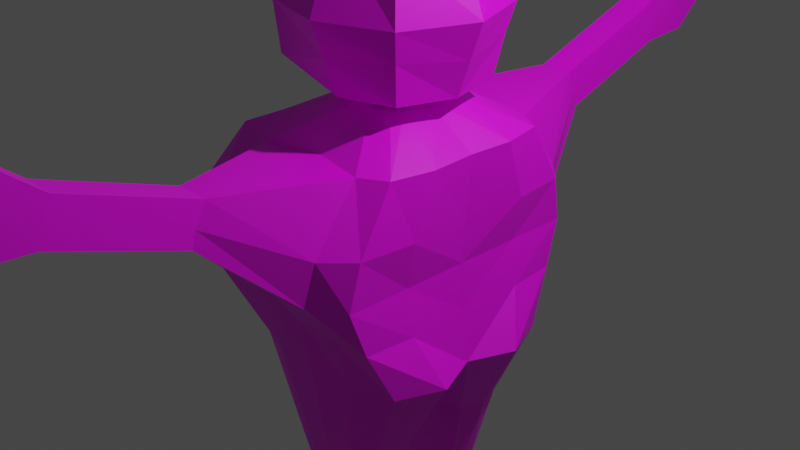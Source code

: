 # Source: Iaksa.blend  (saved by Blender 3.5.10; exported with 4.5.12 LTS)
import bpy
from mathutils import Matrix  # noqa: F401  (used for matrix-valued properties, if any)

bpy.ops.wm.read_factory_settings(use_empty=True)
scene = bpy.context.scene
scene.name = 'Scene'

# ---- collections
col_collection = bpy.data.collections.new('Collection'); scene.collection.children.link(col_collection)

# ---- images (referenced by path relative to the original .blend; pixels are not part of the script)
import os
ASSET_DIR = os.environ.get("B2B_ASSET_DIR", "")  # directory of the original .blend (textures are referenced by path, not embedded)
HERE = os.path.dirname(os.path.abspath(__file__))  # packed textures are extracted next to this script under _unpacked/

def load_image(name, relpath, width, height, colorspace="sRGB"):
    """Load a texture the original file referenced (path relative to the .blend, or extracted next to this script)."""
    p = next((c for c in (os.path.join(HERE, relpath), os.path.join(ASSET_DIR, relpath)) if relpath and os.path.exists(c)), "")
    if p:
        img = bpy.data.images.load(p, check_existing=True)
        img.name = name
    else:  # same state as the original file: an image datablock whose file is absent (Cycles renders it pink)
        img = bpy.data.images.new(name, width, height)
        img.source = "FILE"
        img.filepath = "//" + (relpath or name)
    img.colorspace_settings.name = colorspace
    return img
img_iaksatextura = load_image('IaksaTextura', 'IaksaTextura.png', 1024, 1024, 'sRGB')

# ---- materials (node trees are filled in below, after node groups)
mat_material = bpy.data.materials.new('Material')
mat_material.alpha_threshold = 0.0
mat_material.use_transparent_shadow = False
mat_material.roughness = 0.5
mat_material.line_color = (0.0, 0.0, 0.0, 1.0)

# ---- material node trees
mat_material.use_nodes = True; mat_material.node_tree.nodes.clear()
_N = mat_material.node_tree.nodes; _L = mat_material.node_tree.links
n0 = _N.new('ShaderNodeOutputMaterial'); n0.name = 'Material Output'; n0.location = (300, 300)
n1 = _N.new('ShaderNodeBsdfPrincipled'); n1.name = 'Principled BSDF'; n1.location = (10, 300)
n1.distribution = 'GGX'
n1.subsurface_method = 'RANDOM_WALK_SKIN'
n1.inputs[3].default_value = 1.45
n1.inputs[27].default_value = (0.0, 0.0, 0.0, 1.0)
n1.inputs[28].default_value = 1.0
n2 = _N.new('ShaderNodeTexImage'); n2.name = 'Image Texture'; n2.location = (-454, 143)
n2.image = img_iaksatextura
_L.new(n1.outputs[0], n0.inputs[0])
_L.new(n2.outputs[0], n1.inputs[0])
n0.is_active_output = True

# ---- world
world_world = bpy.data.worlds.new('World'); scene.world = world_world
world_world.use_nodes = True; world_world.node_tree.nodes.clear()
_N = world_world.node_tree.nodes; _L = world_world.node_tree.links
n0 = _N.new('ShaderNodeOutputWorld'); n0.name = 'World Output'; n0.location = (300, 300)
n1 = _N.new('ShaderNodeBackground'); n1.name = 'Background'; n1.location = (10, 300)
n1.inputs[0].default_value = (0.05088, 0.05088, 0.05088, 1.0)
_L.new(n1.outputs[0], n0.inputs[0])
n0.is_active_output = True
world_world.color = (0.05088, 0.05088, 0.05088)
world_world.use_sun_shadow = False
world_world.sun_shadow_jitter_overblur = 0.0

# ---- cameras
cam_camera = bpy.data.cameras.new('Camera')
cam_camera.clip_end = 100.0
cam_camera.ortho_scale = 7.314

# ---- lights
light_light = bpy.data.lights.new('Light', 'POINT')
light_light.transmission_factor = 0.0
light_light.energy = 1000.0
light_light.shadow_soft_size = 0.1
light_light.shadow_maximum_resolution = 0.006
light_light.use_absolute_resolution = True

# ---- meshes
me_cube = bpy.data.meshes.new('Cube')
me_cube.from_pydata([(1.147, 0.9986, 1.001), (1.0, 1.0, -1.241), (-0.9087, 0.9564, 1.001), (-1.0, 1.0, -1.241), (-1.0, 0.0, -1.243), (1.147, -0.001731, 1.0), (-0.97, -0.002431, 1.001), (1.0, 0.0, -1.243), (1.621, 1.378, -0.1606), (-0.8857, 1.439, -0.1606), (1.621, -0.002199, -0.1622), (-0.8857, -0.002447, -0.162), (1.49, 1.325, 0.3387), (-0.9183, 1.325, 0.3388), (1.49, -0.002181, 0.3375), (-0.9183, -0.002811, 0.3377), (1.385, 1.238, -0.6603), (-0.9183, 1.273, -0.6599), (1.49, -0.001586, -0.6618), (-0.9183, -0.001694, -0.6617), (2.986e-09, 1.21, -1.241), (-3.8e-11, 0.9998, 1.0), (5.675e-10, 0.0, -1.243), (-0.1839, 2.546, 0.6214), (7.531e-10, 1.576, -0.2924), (-0.1839, 3.704, 1.518), (1.4e-09, 1.326, -0.6607), (0.5733, 1.205, 1.0), (-0.1839, 2.384, 1.049), (0.5, 1.44, -0.1614), (0.8038, 1.781, 0.3379), (0.5, 1.326, -0.6607), (0.5, 1.19, -1.241), (0.5, 0.0, -1.242), (-0.5, 1.138, -1.241), (-0.5, 0.0, -1.242), (-0.6307, 1.121, 1.001), (-1.109e-11, 2.384, 1.049), (-0.5614, 1.662, -0.161), (-0.6396, 1.614, 0.3383), (-0.5, 1.326, -0.6603), (-1.0, 0.4977, 1.001), (1.0, 0.5, -1.241), (-1.203, 0.5, -1.241), (1.147, 0.4984, 1.001), (1.621, 0.7269, -0.1612), (-0.8857, 0.7266, -0.1609), (1.49, 0.7266, 0.3383), (-0.982, 0.7263, 0.3386), (-0.9591, 0.7273, -0.6603), (1.49, 0.7274, -0.6607), (-0.1618, 4.176, 1.9), (-0.1839, 2.504, 0.8052), (-2.359e-11, 2.546, 0.6214), (0.3009, 0.3949, 1.392), (-0.3009, 0.3949, 1.392), (0.4133, 0.0, 1.392), (-0.3859, 0.0, 1.392), (-7.993e-16, 0.5422, 1.392), (0.1505, 0.4931, 1.392), (-0.1505, 0.4984, 1.392), (-0.3662, 0.2644, 1.392), (0.3821, 0.2621, 1.392), (0.1839, 2.384, 1.049), (0.1839, 2.546, 0.6214), (0.1839, 2.504, 0.8052), (-3.754e-24, 3.704, 1.518), (-0.09164, 4.906, 1.955), (-4.055e-24, 3.866, 1.09), (-0.1839, 3.866, 1.09), (-0.1839, 3.824, 1.274), (0.1839, 3.704, 1.518), (0.1839, 3.866, 1.09), (0.1839, 3.824, 1.274), (1.325e-09, 4.176, 1.9), (1.325e-09, 4.474, 1.115), (-0.1618, 4.474, 1.115), (-0.1618, 4.397, 1.453), (0.1618, 4.176, 1.9), (0.1618, 4.474, 1.115), (0.1618, 4.397, 1.453), (2.128e-09, 4.906, 1.955), (2.128e-09, 5.031, 1.701), (2.128e-09, 5.075, 1.51), (-0.09164, 5.075, 1.51), (-0.09164, 5.031, 1.701), (0.09164, 4.906, 1.955), (0.09164, 5.075, 1.51), (0.09164, 5.031, 1.701), (0.5639, 0.9718, -2.223), (-0.5853, 0.8984, -2.222), (-0.5813, 0.3672, -2.223), (0.5886, 0.2989, -2.224), (1.858e-08, 1.04, -2.223), (2.045e-08, 0.2998, -2.223), (0.3374, 1.027, -2.223), (0.3374, 0.2996, -2.223), (-0.3374, 1.02, -2.222), (-0.3374, 0.2995, -2.223), (0.6747, 0.635, -2.223), (-0.6747, 0.6353, -2.223), (0.3242, 0.8015, -3.333), (-0.3242, 0.8027, -3.332), (-0.3242, 0.4805, -3.333), (0.3242, 0.4794, -3.334), (1.481e-08, 0.8013, -3.333), (1.648e-08, 0.481, -3.333), (0.1621, 0.8012, -3.333), (0.1621, 0.4805, -3.333), (-0.1621, 0.8018, -3.333), (-0.1621, 0.481, -3.333), (0.3242, 0.64, -3.334), (-0.3242, 0.6415, -3.333), (0.3242, 0.9918, -3.689), (-0.3242, 0.8052, -3.689), (-0.3242, 0.4826, -3.69), (0.3242, 0.444, -3.69), (2.187e-08, 0.9593, -3.689), (1.582e-08, 0.4551, -3.69), (0.1621, 1.027, -3.688), (0.1621, 0.4815, -3.69), (-0.1621, 0.8969, -3.689), (-0.1621, 0.4394, -3.69), (0.3242, 0.642, -3.69), (-0.385, 0.644, -3.689), (0.7628, 0.8029, -3.48), (0.7628, 0.4795, -3.481), (0.7628, 0.641, -3.48), (0.9708, 0.7752, -3.689), (0.9708, 0.538, -3.69), (0.9708, 0.6423, -3.69), (-0.6327, 0.6327, 1.521), (-0.6327, 0.6327, 2.896), (0.4727, 0.5523, 1.462), (0.6327, 0.6327, 2.896), (-0.7714, 0.0, 1.492), (-0.7714, 0.0, 3.035), (-0.7714, 0.7714, 2.263), (2.003e-08, 0.7714, 1.492), (-7.071e-09, 0.7714, 3.035), (0.8234, 0.8369, 2.263), (0.58, 0.0, 1.492), (0.7714, 0.0, 3.035), (0.9577, 0.0, 1.687), (1.591e-08, 0.9169, 1.878), (-0.9169, 0.0, 1.878), (-1.062, 0.0, 2.263), (1.179e-08, 1.062, 2.263), (1.159, 0.0, 2.333), (0.8565, 0.737, 1.702), (-0.702, 0.702, 1.947), (-1.179e-09, 0.0, 3.326), (1.147, -0.9986, 1.001), (1.0, -1.0, -1.241), (-0.9087, -0.9564, 1.001), (-1.0, -1.0, -1.241), (1.147, 0.001731, 1.0), (-0.97, 0.002431, 1.001), (1.621, -1.378, -0.1606), (-0.8857, -1.439, -0.1606), (1.621, 0.002199, -0.1622), (-0.8857, 0.002447, -0.162), (1.49, -1.325, 0.3387), (-0.9183, -1.325, 0.3388), (1.49, 0.002181, 0.3375), (-0.9183, 0.002811, 0.3377), (1.385, -1.238, -0.6603), (-0.9183, -1.273, -0.6599), (1.49, 0.001586, -0.6618), (-0.9183, 0.001694, -0.6617), (2.986e-09, -1.21, -1.241), (-3.8e-11, -0.9998, 1.0), (-0.1839, -2.546, 0.6214), (7.531e-10, -1.576, -0.2924), (-0.1839, -3.704, 1.518), (1.4e-09, -1.326, -0.6607), (0.5733, -1.205, 1.0), (-0.1839, -2.384, 1.049), (0.5, -1.44, -0.1614), (0.8038, -1.781, 0.3379), (0.5, -1.326, -0.6607), (0.5, -1.19, -1.241), (-0.5, -1.138, -1.241), (-0.6307, -1.121, 1.001), (-1.109e-11, -2.384, 1.049), (-0.5614, -1.662, -0.161), (-0.6396, -1.614, 0.3383), (-0.5, -1.326, -0.6603), (-1.0, -0.4977, 1.001), (1.0, -0.5, -1.241), (-1.203, -0.5, -1.241), (1.147, -0.4984, 1.001), (1.621, -0.7269, -0.1612), (-0.8857, -0.7266, -0.1609), (1.49, -0.7266, 0.3383), (-0.982, -0.7263, 0.3386), (-0.9591, -0.7273, -0.6603), (1.49, -0.7274, -0.6607), (-0.1618, -4.176, 1.9), (-0.1839, -2.504, 0.8052), (-2.359e-11, -2.546, 0.6214), (0.3009, -0.3949, 1.392), (-0.3009, -0.3949, 1.392), (-7.993e-16, -0.5422, 1.392), (0.1505, -0.4931, 1.392), (-0.1505, -0.4984, 1.392), (-0.3662, -0.2644, 1.392), (0.3821, -0.2621, 1.392), (0.1839, -2.384, 1.049), (0.1839, -2.546, 0.6214), (0.1839, -2.504, 0.8052), (-3.754e-24, -3.704, 1.518), (-0.09164, -4.906, 1.955), (-4.055e-24, -3.866, 1.09), (-0.1839, -3.866, 1.09), (-0.1839, -3.824, 1.274), (0.1839, -3.704, 1.518), (0.1839, -3.866, 1.09), (0.1839, -3.824, 1.274), (1.325e-09, -4.176, 1.9), (1.325e-09, -4.474, 1.115), (-0.1618, -4.474, 1.115), (-0.1618, -4.397, 1.453), (0.1618, -4.176, 1.9), (0.1618, -4.474, 1.115), (0.1618, -4.397, 1.453), (2.128e-09, -4.906, 1.955), (2.128e-09, -5.031, 1.701), (2.128e-09, -5.075, 1.51), (-0.09164, -5.075, 1.51), (-0.09164, -5.031, 1.701), (0.09164, -4.906, 1.955), (0.09164, -5.075, 1.51), (0.09164, -5.031, 1.701), (0.5639, -0.9718, -2.223), (-0.5853, -0.8984, -2.222), (-0.5813, -0.3672, -2.223), (0.5886, -0.2989, -2.224), (1.858e-08, -1.04, -2.223), (2.045e-08, -0.2998, -2.223), (0.3374, -1.027, -2.223), (0.3374, -0.2996, -2.223), (-0.3374, -1.02, -2.222), (-0.3374, -0.2995, -2.223), (0.6747, -0.635, -2.223), (-0.6747, -0.6353, -2.223), (0.3242, -0.8015, -3.333), (-0.3242, -0.8027, -3.332), (-0.3242, -0.4805, -3.333), (0.3242, -0.4794, -3.334), (1.481e-08, -0.8013, -3.333), (1.648e-08, -0.481, -3.333), (0.1621, -0.8012, -3.333), (0.1621, -0.4805, -3.333), (-0.1621, -0.8018, -3.333), (-0.1621, -0.481, -3.333), (0.3242, -0.64, -3.334), (-0.3242, -0.6415, -3.333), (0.3242, -0.9918, -3.689), (-0.3242, -0.8052, -3.689), (-0.3242, -0.4826, -3.69), (0.3242, -0.444, -3.69), (2.187e-08, -0.9593, -3.689), (1.582e-08, -0.4551, -3.69), (0.1621, -1.027, -3.688), (0.1621, -0.4815, -3.69), (-0.1621, -0.8969, -3.689), (-0.1621, -0.4394, -3.69), (0.3242, -0.642, -3.69), (-0.385, -0.644, -3.689), (0.7628, -0.8029, -3.48), (0.7628, -0.4795, -3.481), (0.7628, -0.641, -3.48), (0.9708, -0.7752, -3.689), (0.9708, -0.538, -3.69), (0.9708, -0.6423, -3.69), (-0.6327, -0.6327, 1.521), (-0.6327, -0.6327, 2.896), (0.4727, -0.5523, 1.462), (0.6327, -0.6327, 2.896), (-0.7714, -0.7714, 2.263), (2.003e-08, -0.7714, 1.492), (-7.071e-09, -0.7714, 3.035), (0.8234, -0.8369, 2.263), (1.591e-08, -0.9169, 1.878), (1.179e-08, -1.062, 2.263), (0.8565, -0.737, 1.702), (-0.702, -0.702, 1.947)], [], [(48, 41, 2, 13), (30, 27, 0, 12), (47, 44, 5, 14), (0, 27, 59, 54), (50, 45, 10, 18), (31, 29, 8, 16), (49, 46, 9, 17), (45, 47, 14, 10), (29, 30, 12, 8), (46, 48, 13, 9), (43, 49, 17, 3), (32, 31, 16, 1), (42, 50, 18, 7), (34, 40, 26, 20), (38, 39, 52, 23), (40, 38, 24, 26), (41, 6, 57, 61), (30, 29, 64, 65), (5, 44, 62, 56), (20, 26, 31, 32), (39, 36, 28, 52), (26, 24, 29, 31), (21, 27, 63, 37), (13, 2, 36, 39), (17, 9, 38, 40), (9, 13, 39, 38), (3, 17, 40, 34), (44, 0, 54, 62), (21, 36, 60, 58), (36, 2, 55, 60), (2, 41, 61, 55), (1, 16, 50, 42), (4, 19, 49, 43), (11, 15, 48, 46), (8, 12, 47, 45), (19, 11, 46, 49), (16, 8, 45, 50), (27, 21, 58, 59), (12, 0, 44, 47), (15, 6, 41, 48), (53, 23, 69, 68), (63, 65, 73, 71), (28, 37, 66, 25), (23, 52, 70, 69), (27, 30, 65, 63), (36, 21, 37, 28), (24, 38, 23, 53), (29, 24, 53, 64), (25, 66, 74, 51), (69, 70, 77, 76), (72, 68, 75, 79), (73, 72, 79, 80), (37, 63, 71, 66), (52, 28, 25, 70), (65, 64, 72, 73), (64, 53, 68, 72), (79, 75, 83, 87), (80, 79, 87, 88), (77, 51, 67, 85), (75, 76, 84, 83), (71, 73, 80, 78), (66, 71, 78, 74), (68, 69, 76, 75), (70, 25, 51, 77), (84, 85, 82, 83), (85, 67, 81, 82), (83, 82, 88, 87), (82, 81, 86, 88), (76, 77, 85, 84), (51, 74, 81, 67), (78, 80, 88, 86), (74, 78, 86, 81), (42, 7, 92, 99), (35, 4, 91, 98), (20, 32, 95, 93), (32, 1, 89, 95), (34, 20, 93, 97), (4, 43, 100, 91), (43, 3, 90, 100), (3, 34, 97, 90), (7, 33, 96, 92), (22, 35, 98, 94), (33, 22, 94, 96), (1, 42, 99, 89), (92, 96, 108, 104), (93, 95, 107, 105), (100, 90, 102, 112), (89, 99, 111, 101), (97, 93, 105, 109), (96, 94, 106, 108), (91, 100, 112, 103), (94, 98, 110, 106), (95, 89, 101, 107), (98, 91, 103, 110), (99, 92, 104, 111), (90, 97, 109, 102), (108, 106, 118, 120), (103, 112, 124, 115), (106, 110, 122, 118), (107, 101, 113, 119), (110, 103, 115, 122), (101, 111, 127, 125), (102, 109, 121, 114), (104, 108, 120, 116), (105, 107, 119, 117), (112, 102, 114, 124), (123, 113, 128, 130), (109, 105, 117, 121), (127, 126, 129, 130), (125, 127, 130, 128), (116, 123, 130, 129), (104, 116, 129, 126), (111, 104, 126, 127), (113, 101, 125, 128), (114, 121, 117, 119, 113, 123, 116, 120, 118, 122, 115, 124), (146, 136, 132, 137), (145, 146, 137, 150), (150, 137, 147, 144), (137, 132, 139, 147), (147, 139, 134, 140), (144, 147, 140, 149), (149, 140, 148, 143), (140, 134, 142, 148), (135, 145, 150, 131), (131, 150, 144, 138), (133, 149, 143, 141), (138, 144, 149, 133), (134, 139, 151, 142), (139, 132, 136, 151), (62, 54, 133, 141, 56), (59, 58, 138, 133, 54), (60, 55, 131, 138, 58), (61, 57, 135, 131, 55), (195, 163, 154, 188), (179, 162, 152, 176), (194, 164, 156, 191), (152, 201, 204, 176), (197, 168, 160, 192), (180, 166, 158, 178), (196, 167, 159, 193), (192, 160, 164, 194), (178, 158, 162, 179), (193, 159, 163, 195), (190, 155, 167, 196), (181, 153, 166, 180), (189, 7, 168, 197), (182, 170, 175, 187), (185, 172, 199, 186), (187, 175, 173, 185), (188, 206, 57, 157), (179, 210, 209, 178), (156, 56, 207, 191), (170, 181, 180, 175), (186, 199, 177, 183), (175, 180, 178, 173), (171, 184, 208, 176), (163, 186, 183, 154), (167, 187, 185, 159), (159, 185, 186, 163), (155, 182, 187, 167), (191, 207, 201, 152), (171, 203, 205, 183), (183, 205, 202, 154), (154, 202, 206, 188), (153, 189, 197, 166), (4, 190, 196, 169), (161, 193, 195, 165), (158, 192, 194, 162), (169, 196, 193, 161), (166, 197, 192, 158), (176, 204, 203, 171), (162, 194, 191, 152), (165, 195, 188, 157), (200, 213, 214, 172), (208, 216, 218, 210), (177, 174, 211, 184), (172, 214, 215, 199), (176, 208, 210, 179), (183, 177, 184, 171), (173, 200, 172, 185), (178, 209, 200, 173), (174, 198, 219, 211), (214, 221, 222, 215), (217, 224, 220, 213), (218, 225, 224, 217), (184, 211, 216, 208), (199, 215, 174, 177), (210, 218, 217, 209), (209, 217, 213, 200), (224, 232, 228, 220), (225, 233, 232, 224), (222, 230, 212, 198), (220, 228, 229, 221), (216, 223, 225, 218), (211, 219, 223, 216), (213, 220, 221, 214), (215, 222, 198, 174), (229, 228, 227, 230), (230, 227, 226, 212), (228, 232, 233, 227), (227, 233, 231, 226), (221, 229, 230, 222), (198, 212, 226, 219), (223, 231, 233, 225), (219, 226, 231, 223), (189, 244, 237, 7), (35, 243, 236, 4), (170, 238, 240, 181), (181, 240, 234, 153), (182, 242, 238, 170), (4, 236, 245, 190), (190, 245, 235, 155), (155, 235, 242, 182), (7, 237, 241, 33), (22, 239, 243, 35), (33, 241, 239, 22), (153, 234, 244, 189), (237, 249, 253, 241), (238, 250, 252, 240), (245, 257, 247, 235), (234, 246, 256, 244), (242, 254, 250, 238), (241, 253, 251, 239), (236, 248, 257, 245), (239, 251, 255, 243), (240, 252, 246, 234), (243, 255, 248, 236), (244, 256, 249, 237), (235, 247, 254, 242), (253, 265, 263, 251), (248, 260, 269, 257), (251, 263, 267, 255), (252, 264, 258, 246), (255, 267, 260, 248), (246, 270, 272, 256), (247, 259, 266, 254), (249, 261, 265, 253), (250, 262, 264, 252), (257, 269, 259, 247), (268, 275, 273, 258), (254, 266, 262, 250), (272, 275, 274, 271), (270, 273, 275, 272), (261, 274, 275, 268), (249, 271, 274, 261), (256, 272, 271, 249), (258, 273, 270, 246), (259, 269, 260, 267, 263, 265, 261, 268, 258, 264, 262, 266), (146, 280, 277, 136), (145, 287, 280, 146), (287, 284, 285, 280), (280, 285, 282, 277), (285, 283, 279, 282), (284, 286, 283, 285), (286, 143, 148, 283), (283, 148, 142, 279), (135, 276, 287, 145), (276, 281, 284, 287), (278, 141, 143, 286), (281, 278, 286, 284), (279, 142, 151, 282), (282, 151, 136, 277), (207, 56, 141, 278, 201), (204, 201, 278, 281, 203), (205, 203, 281, 276, 202), (206, 202, 276, 135, 57)])
_uv = me_cube.uv_layers.new(name='UVMap')
_uv.uv.foreach_set('vector', [0.2835, 0.4264, 0.2649, 0.3722, 0.3019, 0.3728, 0.3321, 0.4269, 0.35, 0.08614, 0.3124, 0.02424, 0.3546, 0.004738, 0.3975, 0.05561, 0.8585, 0.2008, 0.8763, 0.1402, 0.9171, 0.1402, 0.9178, 0.2008, 0.0579, 0.8962, 0.1065, 0.8849, 0.1314, 0.9389, 0.1182, 0.9454, 0.8561, 0.2773, 0.8581, 0.2428, 0.9175, 0.2428, 0.9155, 0.2773, 0.3365, 0.1479, 0.3297, 0.1164, 0.417, 0.09007, 0.4049, 0.1258, 0.2835, 0.508, 0.2831, 0.4677, 0.3413, 0.4678, 0.3279, 0.5084, 0.8581, 0.2428, 0.8585, 0.2008, 0.9178, 0.2008, 0.9175, 0.2428, 0.3297, 0.1164, 0.35, 0.08614, 0.3975, 0.05561, 0.417, 0.09007, 0.2831, 0.4677, 0.2835, 0.4264, 0.3321, 0.4269, 0.3413, 0.4678, 0.2661, 0.5539, 0.2835, 0.508, 0.3279, 0.5084, 0.306, 0.5552, 0.3444, 0.1844, 0.3365, 0.1479, 0.4049, 0.1258, 0.381, 0.1671, 0.9706, 0.8206, 0.926, 0.8492, 0.926, 0.7913, 0.9706, 0.7809, 0.2649, 0.2042, 0.2578, 0.1694, 0.2971, 0.1587, 0.3053, 0.1959, 0.7989, 0.6212, 0.7597, 0.6078, 0.7562, 0.5289, 0.7713, 0.5318, 0.5246, 0.3229, 0.5343, 0.3583, 0.4884, 0.3588, 0.4849, 0.3318, 0.2131, 0.9325, 0.2131, 0.9727, 0.1624, 0.9703, 0.1596, 0.9493, 0.4265, 0.4021, 0.4457, 0.36, 0.4895, 0.4561, 0.4881, 0.4568, 0.04777, 0.9759, 0.05284, 0.936, 0.1103, 0.9553, 0.1051, 0.9759, 0.3053, 0.1959, 0.2971, 0.1587, 0.3365, 0.1479, 0.3444, 0.1844, 0.7597, 0.6078, 0.6939, 0.6227, 0.734, 0.5298, 0.7562, 0.5289, 0.2971, 0.1587, 0.2945, 0.1411, 0.3297, 0.1164, 0.3365, 0.1479, 0.852, 0.638, 0.8083, 0.6152, 0.8545, 0.5254, 0.8693, 0.5275, 0.004834, 0.7943, 0.008675, 0.7325, 0.03179, 0.7398, 0.02836, 0.8063, 0.5568, 0.3115, 0.5558, 0.3355, 0.5343, 0.3583, 0.5246, 0.3229, 0.004738, 0.8351, 0.004834, 0.7943, 0.02836, 0.8063, 0.03179, 0.8447, 0.2236, 0.2102, 0.2241, 0.1766, 0.2578, 0.1694, 0.2649, 0.2042, 0.05284, 0.936, 0.0579, 0.8962, 0.1182, 0.9454, 0.1103, 0.9553, 0.3985, 0.4201, 0.4045, 0.4709, 0.3518, 0.4354, 0.353, 0.4228, 0.1801, 0.8849, 0.2035, 0.8963, 0.1536, 0.9392, 0.1409, 0.9319, 0.2035, 0.8963, 0.2131, 0.9325, 0.1596, 0.9493, 0.1536, 0.9392, 0.9706, 0.8603, 0.9345, 0.8899, 0.926, 0.8492, 0.9706, 0.8206, 0.2244, 0.5551, 0.2238, 0.5082, 0.2835, 0.508, 0.2661, 0.5539, 0.2236, 0.4676, 0.2237, 0.4266, 0.2835, 0.4264, 0.2831, 0.4677, 0.8051, 0.2428, 0.8097, 0.2008, 0.8585, 0.2008, 0.8581, 0.2428, 0.2238, 0.5082, 0.2236, 0.4676, 0.2831, 0.4677, 0.2835, 0.508, 0.8138, 0.2744, 0.8051, 0.2428, 0.8581, 0.2428, 0.8561, 0.2773, 0.4045, 0.3722, 0.3985, 0.4201, 0.353, 0.4228, 0.3508, 0.4108, 0.8097, 0.2008, 0.8356, 0.1402, 0.8763, 0.1402, 0.8585, 0.2008, 0.2237, 0.4266, 0.2239, 0.3723, 0.2649, 0.3722, 0.2835, 0.4264, 0.5041, 0.4529, 0.5187, 0.4497, 0.5424, 0.5612, 0.5278, 0.5645, 0.1714, 0.6268, 0.1504, 0.6229, 0.1509, 0.5106, 0.1719, 0.5145, 0.8841, 0.5296, 0.8693, 0.5275, 0.8838, 0.4151, 0.8987, 0.4172, 0.7713, 0.5318, 0.7562, 0.5289, 0.7653, 0.415, 0.7804, 0.418, 0.1884, 0.725, 0.1191, 0.6985, 0.1504, 0.6229, 0.1714, 0.6268, 0.9044, 0.6357, 0.852, 0.638, 0.8693, 0.5275, 0.8841, 0.5296, 0.4884, 0.3588, 0.5343, 0.3583, 0.5187, 0.4497, 0.5041, 0.4529, 0.4457, 0.36, 0.4884, 0.3588, 0.5041, 0.4529, 0.4895, 0.4561, 0.8987, 0.4172, 0.8838, 0.4151, 0.888, 0.3714, 0.901, 0.3732, 0.7804, 0.418, 0.7653, 0.415, 0.7711, 0.3666, 0.7989, 0.372, 0.5132, 0.5677, 0.5278, 0.5645, 0.5393, 0.6118, 0.5265, 0.6146, 0.1509, 0.5106, 0.1363, 0.5113, 0.1231, 0.4635, 0.1499, 0.4621, 0.8693, 0.5275, 0.8545, 0.5254, 0.869, 0.413, 0.8838, 0.4151, 0.7562, 0.5289, 0.734, 0.5298, 0.7431, 0.4159, 0.7653, 0.415, 0.1504, 0.6229, 0.1358, 0.6237, 0.1363, 0.5113, 0.1509, 0.5106, 0.4895, 0.4561, 0.5041, 0.4529, 0.5278, 0.5645, 0.5132, 0.5677, 0.5265, 0.6146, 0.5393, 0.6118, 0.5495, 0.6664, 0.5423, 0.6681, 0.1499, 0.4621, 0.1231, 0.4635, 0.1384, 0.4073, 0.1536, 0.4065, 0.7711, 0.3666, 0.7304, 0.3682, 0.7509, 0.3124, 0.774, 0.3115, 0.5393, 0.6118, 0.5522, 0.6089, 0.5568, 0.6648, 0.5495, 0.6664, 0.1719, 0.5145, 0.1509, 0.5106, 0.1499, 0.4621, 0.1884, 0.4693, 0.8838, 0.4151, 0.869, 0.413, 0.8749, 0.3695, 0.888, 0.3714, 0.5278, 0.5645, 0.5424, 0.5612, 0.5522, 0.6089, 0.5393, 0.6118, 0.7653, 0.415, 0.7431, 0.4159, 0.7304, 0.3682, 0.7711, 0.3666, 0.213, 0.4065, 0.2129, 0.422, 0.2054, 0.4221, 0.2055, 0.4065, 0.2129, 0.422, 0.213, 0.4451, 0.2055, 0.4452, 0.2054, 0.4221, 0.2055, 0.4065, 0.2054, 0.4221, 0.1979, 0.4221, 0.198, 0.4066, 0.2054, 0.4221, 0.2055, 0.4452, 0.198, 0.4452, 0.1979, 0.4221, 0.7989, 0.372, 0.7711, 0.3666, 0.774, 0.3115, 0.7897, 0.3146, 0.901, 0.3732, 0.888, 0.3714, 0.897, 0.3126, 0.9044, 0.3136, 0.1884, 0.4693, 0.1499, 0.4621, 0.1536, 0.4065, 0.1754, 0.4106, 0.888, 0.3714, 0.8749, 0.3695, 0.8896, 0.3115, 0.897, 0.3126, 0.9546, 0.4539, 0.9139, 0.4557, 0.9403, 0.391, 0.967, 0.3873, 0.7547, 0.006084, 0.7956, 0.006573, 0.7604, 0.09136, 0.7405, 0.08973, 0.3053, 0.1959, 0.3444, 0.1844, 0.3459, 0.252, 0.3195, 0.2597, 0.3444, 0.1844, 0.381, 0.1671, 0.3629, 0.2452, 0.3459, 0.252, 0.2649, 0.2042, 0.3053, 0.1959, 0.3195, 0.2597, 0.2927, 0.2663, 0.2244, 0.5551, 0.2661, 0.5539, 0.2749, 0.6371, 0.2526, 0.6376, 0.2661, 0.5539, 0.306, 0.5552, 0.296, 0.6377, 0.2749, 0.6371, 0.2236, 0.2102, 0.2649, 0.2042, 0.2927, 0.2663, 0.2714, 0.2674, 0.632, 0.004738, 0.6729, 0.00517, 0.6853, 0.08911, 0.6647, 0.08891, 0.7138, 0.005722, 0.7547, 0.006084, 0.7405, 0.08973, 0.7129, 0.08941, 0.6729, 0.00517, 0.7138, 0.005722, 0.7129, 0.08941, 0.6853, 0.08911, 0.9953, 0.452, 0.9546, 0.4539, 0.967, 0.3873, 0.9953, 0.3892, 0.6647, 0.08891, 0.6853, 0.08911, 0.6986, 0.1809, 0.6853, 0.1807, 0.3195, 0.2597, 0.3459, 0.252, 0.3477, 0.3269, 0.3349, 0.3304, 0.2749, 0.6371, 0.296, 0.6377, 0.2871, 0.7297, 0.2739, 0.7297, 0.9953, 0.3892, 0.967, 0.3873, 0.9688, 0.3121, 0.982, 0.3115, 0.2927, 0.2663, 0.3195, 0.2597, 0.3349, 0.3304, 0.3222, 0.3338, 0.6853, 0.08911, 0.7129, 0.08941, 0.7118, 0.181, 0.6986, 0.1809, 0.2526, 0.6376, 0.2749, 0.6371, 0.2739, 0.7297, 0.2608, 0.7297, 0.7129, 0.08941, 0.7405, 0.08973, 0.7251, 0.1812, 0.7118, 0.181, 0.3459, 0.252, 0.3629, 0.2452, 0.3604, 0.3234, 0.3477, 0.3269, 0.7405, 0.08973, 0.7604, 0.09136, 0.7384, 0.1813, 0.7251, 0.1812, 0.967, 0.3873, 0.9403, 0.391, 0.9558, 0.3127, 0.9688, 0.3121, 0.2714, 0.2674, 0.2927, 0.2663, 0.3222, 0.3338, 0.3094, 0.3373, 0.6986, 0.1809, 0.7118, 0.181, 0.7115, 0.2088, 0.6982, 0.2092, 0.2608, 0.7297, 0.2739, 0.7297, 0.2744, 0.7584, 0.261, 0.7588, 0.7118, 0.181, 0.7251, 0.1812, 0.7248, 0.2086, 0.7115, 0.2088, 0.3477, 0.3269, 0.3604, 0.3234, 0.3692, 0.3552, 0.3569, 0.3598, 0.7251, 0.1812, 0.7384, 0.1813, 0.738, 0.2096, 0.7248, 0.2086, 0.7687, 0.2559, 0.7558, 0.2549, 0.7557, 0.2201, 0.7687, 0.2211, 0.3094, 0.3373, 0.3222, 0.3338, 0.3295, 0.3624, 0.3155, 0.3627, 0.6853, 0.1807, 0.6986, 0.1809, 0.6982, 0.2092, 0.685, 0.2083, 0.3349, 0.3304, 0.3477, 0.3269, 0.3569, 0.3598, 0.3432, 0.361, 0.2739, 0.7297, 0.2871, 0.7297, 0.2873, 0.7588, 0.2744, 0.7584, 0.9445, 0.518, 0.9168, 0.5184, 0.9344, 0.4655, 0.945, 0.4653, 0.3222, 0.3338, 0.3349, 0.3304, 0.3432, 0.361, 0.3295, 0.3624, 0.7215, 0.2871, 0.7215, 0.3003, 0.6995, 0.2964, 0.6995, 0.2879, 0.7215, 0.2739, 0.7215, 0.2871, 0.6995, 0.2879, 0.6995, 0.2771, 0.9603, 0.5177, 0.9445, 0.518, 0.945, 0.4653, 0.9533, 0.4652, 0.6853, 0.1807, 0.685, 0.2083, 0.6321, 0.2096, 0.6493, 0.192, 0.7558, 0.2549, 0.7429, 0.2538, 0.7428, 0.2191, 0.7557, 0.2201, 0.3692, 0.3552, 0.3604, 0.3234, 0.3975, 0.3244, 0.417, 0.3338, 0.9311, 0.5709, 0.9239, 0.5578, 0.9191, 0.5447, 0.9139, 0.5316, 0.9168, 0.5184, 0.9445, 0.518, 0.9603, 0.5177, 0.9571, 0.531, 0.9591, 0.5441, 0.9603, 0.5573, 0.9567, 0.5705, 0.9438, 0.5757, 0.8662, 0.06648, 0.8051, 0.06984, 0.8156, 0.01839, 0.8661, 0.004738, 0.8986, 0.06603, 0.8662, 0.06648, 0.8661, 0.004738, 0.8925, 0.009816, 0.4355, 0.8529, 0.4563, 0.8503, 0.4395, 0.9133, 0.417, 0.9095, 0.4563, 0.8503, 0.5062, 0.8672, 0.5062, 0.9201, 0.4395, 0.9133, 0.4395, 0.9133, 0.5062, 0.9201, 0.4965, 0.97, 0.4416, 0.9799, 0.417, 0.9095, 0.4395, 0.9133, 0.4416, 0.9799, 0.4044, 0.9773, 0.9084, 0.913, 0.8641, 0.917, 0.8731, 0.8469, 0.9165, 0.8527, 0.8641, 0.917, 0.8114, 0.8964, 0.8083, 0.8433, 0.8731, 0.8469, 0.9309, 0.06558, 0.8986, 0.06603, 0.8925, 0.009816, 0.9278, 0.01459, 0.4067, 0.8545, 0.4355, 0.8529, 0.417, 0.9095, 0.3945, 0.9058, 0.1556, 0.8289, 0.1786, 0.8592, 0.1213, 0.8754, 0.1138, 0.8438, 0.169, 0.7884, 0.1884, 0.7889, 0.1786, 0.8592, 0.1556, 0.8289, 0.8129, 0.7503, 0.8083, 0.698, 0.8644, 0.7107, 0.8587, 0.7714, 0.8083, 0.698, 0.8302, 0.6487, 0.8797, 0.6475, 0.8644, 0.7107, 0.1305, 0.8244, 0.1401, 0.8164, 0.1556, 0.8289, 0.1138, 0.8438, 0.1102, 0.8298, 0.1465, 0.8031, 0.1489, 0.7904, 0.169, 0.7884, 0.1556, 0.8289, 0.1401, 0.8164, 0.1441, 0.7787, 0.1345, 0.7677, 0.1528, 0.7389, 0.169, 0.7884, 0.1489, 0.7904, 0.1237, 0.7638, 0.1027, 0.7652, 0.1012, 0.7345, 0.1528, 0.7389, 0.1345, 0.7677, 0.625, 0.3656, 0.5758, 0.3658, 0.6058, 0.3119, 0.6437, 0.3115, 0.4832, 0.1678, 0.4265, 0.1335, 0.4487, 0.09597, 0.4958, 0.1106, 0.619, 0.7842, 0.6784, 0.7842, 0.6789, 0.8448, 0.6382, 0.8448, 0.4487, 0.09597, 0.5134, 0.03871, 0.5259, 0.0461, 0.4958, 0.1106, 0.6214, 0.7076, 0.6808, 0.7076, 0.6788, 0.7421, 0.6194, 0.7422, 0.09421, 0.1435, 0.0218, 0.1416, 0.004738, 0.09822, 0.09633, 0.1017, 0.6248, 0.4472, 0.5801, 0.4473, 0.5663, 0.4067, 0.6245, 0.4069, 0.6194, 0.7422, 0.6788, 0.7421, 0.6784, 0.7842, 0.619, 0.7842, 0.09633, 0.1017, 0.004738, 0.09822, 0.01737, 0.06035, 0.07385, 0.05393, 0.6245, 0.4069, 0.5663, 0.4067, 0.5758, 0.3658, 0.625, 0.3656, 0.6445, 0.4933, 0.6027, 0.4943, 0.5801, 0.4473, 0.6248, 0.4472, 0.09175, 0.1922, 0.05072, 0.194, 0.0218, 0.1416, 0.09421, 0.1435, 0.9719, 0.188, 0.9719, 0.2276, 0.9273, 0.2382, 0.9273, 0.1804, 0.1734, 0.1973, 0.1326, 0.1938, 0.1351, 0.1455, 0.1759, 0.1476, 0.1097, 0.4086, 0.08302, 0.5013, 0.06793, 0.5042, 0.0703, 0.4215, 0.1759, 0.1476, 0.1351, 0.1455, 0.1368, 0.1113, 0.1832, 0.1015, 0.6225, 0.04866, 0.5675, 0.02603, 0.5686, 0.004738, 0.6192, 0.008616, 0.07385, 0.05393, 0.127, 0.004738, 0.1263, 0.01842, 0.09633, 0.1017, 0.4468, 0.01568, 0.5035, 0.007385, 0.5066, 0.02832, 0.4478, 0.05583, 0.1326, 0.1938, 0.09175, 0.1922, 0.09421, 0.1435, 0.1351, 0.1455, 0.0703, 0.4215, 0.06793, 0.5042, 0.04579, 0.5033, 0.004738, 0.4065, 0.1351, 0.1455, 0.09421, 0.1435, 0.09633, 0.1017, 0.1368, 0.1113, 0.5421, 0.09229, 0.5443, 0.2027, 0.5294, 0.2033, 0.4958, 0.1106, 0.6225, 0.1255, 0.6004, 0.1497, 0.5937, 0.09988, 0.616, 0.08578, 0.21, 0.1504, 0.1759, 0.1476, 0.1832, 0.1015, 0.2095, 0.1073, 0.2095, 0.1073, 0.1832, 0.1015, 0.1916, 0.06327, 0.2141, 0.07031, 0.2141, 0.2022, 0.1734, 0.1973, 0.1759, 0.1476, 0.21, 0.1504, 0.4478, 0.05583, 0.5066, 0.02832, 0.5134, 0.03871, 0.4487, 0.09597, 0.5421, 0.09229, 0.5382, 0.04954, 0.5504, 0.04553, 0.5937, 0.09988, 0.5937, 0.09988, 0.5504, 0.04553, 0.5624, 0.03672, 0.616, 0.08578, 0.616, 0.08578, 0.5624, 0.03672, 0.5675, 0.02603, 0.6225, 0.04866, 0.9719, 0.1483, 0.9719, 0.188, 0.9273, 0.1804, 0.9358, 0.1402, 0.6844, 0.4947, 0.6445, 0.4933, 0.6248, 0.4472, 0.6842, 0.4478, 0.6841, 0.4072, 0.6245, 0.4069, 0.625, 0.3656, 0.6842, 0.3662, 0.5663, 0.7422, 0.6194, 0.7422, 0.619, 0.7842, 0.5702, 0.7842, 0.6842, 0.4478, 0.6248, 0.4472, 0.6245, 0.4069, 0.6841, 0.4072, 0.5805, 0.7106, 0.6214, 0.7076, 0.6194, 0.7422, 0.5663, 0.7422, 0.4958, 0.1106, 0.5259, 0.0461, 0.5382, 0.04954, 0.5421, 0.09229, 0.5702, 0.7842, 0.619, 0.7842, 0.6382, 0.8448, 0.5974, 0.8448, 0.6842, 0.3662, 0.625, 0.3656, 0.6437, 0.3115, 0.6844, 0.3119, 0.3658, 0.7446, 0.3658, 0.6491, 0.3807, 0.65, 0.3807, 0.7456, 0.7476, 0.7258, 0.7472, 0.8403, 0.7265, 0.8431, 0.7269, 0.7286, 0.5593, 0.202, 0.5582, 0.3008, 0.5432, 0.3014, 0.5443, 0.2027, 0.08302, 0.5013, 0.09144, 0.6155, 0.07635, 0.6184, 0.06793, 0.5042, 0.7631, 0.6322, 0.7476, 0.7258, 0.7269, 0.7286, 0.6939, 0.6585, 0.5937, 0.09988, 0.5593, 0.202, 0.5443, 0.2027, 0.5421, 0.09229, 0.1368, 0.1113, 0.1414, 0.01918, 0.1564, 0.01994, 0.1832, 0.1015, 0.09633, 0.1017, 0.1263, 0.01842, 0.1414, 0.01918, 0.1368, 0.1113, 0.668, 0.2644, 0.6685, 0.2191, 0.6817, 0.2191, 0.683, 0.2644, 0.09144, 0.6155, 0.1097, 0.6618, 0.08197, 0.6672, 0.07635, 0.6184, 0.3508, 0.6481, 0.3543, 0.6006, 0.3675, 0.6014, 0.3658, 0.6491, 0.7265, 0.8431, 0.7252, 0.8921, 0.699, 0.8891, 0.7122, 0.8414, 0.5443, 0.2027, 0.5432, 0.3014, 0.5283, 0.302, 0.5294, 0.2033, 0.06793, 0.5042, 0.07635, 0.6184, 0.0542, 0.6175, 0.04579, 0.5033, 0.7269, 0.7286, 0.7265, 0.8431, 0.7122, 0.8414, 0.7126, 0.727, 0.3508, 0.7437, 0.3508, 0.6481, 0.3658, 0.6491, 0.3658, 0.7446, 0.6585, 0.2191, 0.6528, 0.2627, 0.6453, 0.2627, 0.6453, 0.2191, 0.7252, 0.8921, 0.7288, 0.948, 0.7139, 0.9463, 0.699, 0.8891, 0.08197, 0.6672, 0.08477, 0.723, 0.06177, 0.7221, 0.04135, 0.6655, 0.6453, 0.2191, 0.6453, 0.2627, 0.6378, 0.2627, 0.632, 0.2191, 0.7472, 0.8403, 0.7631, 0.887, 0.7252, 0.8921, 0.7265, 0.8431, 0.683, 0.2644, 0.6817, 0.2191, 0.6949, 0.2191, 0.698, 0.2644, 0.3658, 0.6491, 0.3675, 0.6014, 0.3806, 0.6023, 0.3807, 0.65, 0.07635, 0.6184, 0.08197, 0.6672, 0.04135, 0.6655, 0.0542, 0.6175, 0.6378, 0.2627, 0.6453, 0.2627, 0.6453, 0.2769, 0.6378, 0.2769, 0.6378, 0.2769, 0.6453, 0.2769, 0.6453, 0.2944, 0.6378, 0.2944, 0.6453, 0.2627, 0.6528, 0.2627, 0.6528, 0.2769, 0.6453, 0.2769, 0.6453, 0.2769, 0.6528, 0.2769, 0.6528, 0.2944, 0.6453, 0.2944, 0.1097, 0.6618, 0.1004, 0.72, 0.08477, 0.723, 0.08197, 0.6672, 0.4166, 0.6006, 0.4095, 0.6583, 0.402, 0.6583, 0.4034, 0.6006, 0.7631, 0.887, 0.7502, 0.9451, 0.7288, 0.948, 0.7252, 0.8921, 0.4034, 0.6006, 0.402, 0.6583, 0.3945, 0.6583, 0.3902, 0.6006, 0.607, 0.9952, 0.6006, 0.9293, 0.6286, 0.9317, 0.6478, 0.9951, 0.5568, 0.7184, 0.4964, 0.7279, 0.4988, 0.7076, 0.5568, 0.6775, 0.1326, 0.1938, 0.1285, 0.2749, 0.1009, 0.2738, 0.09175, 0.1922, 0.09175, 0.1922, 0.1009, 0.2738, 0.08237, 0.274, 0.05072, 0.194, 0.1734, 0.1973, 0.156, 0.2767, 0.1285, 0.2749, 0.1326, 0.1938, 0.6844, 0.4947, 0.6526, 0.577, 0.6311, 0.5764, 0.6445, 0.4933, 0.6445, 0.4933, 0.6311, 0.5764, 0.6092, 0.5768, 0.6027, 0.4943, 0.2141, 0.2022, 0.1762, 0.2802, 0.156, 0.2767, 0.1734, 0.1973, 0.5568, 0.8408, 0.4963, 0.8035, 0.4964, 0.7829, 0.5568, 0.8, 0.5567, 0.7592, 0.4964, 0.7554, 0.4964, 0.7279, 0.5568, 0.7184, 0.5568, 0.8, 0.4964, 0.7829, 0.4964, 0.7554, 0.5567, 0.7592, 0.5663, 0.9952, 0.5739, 0.9325, 0.6006, 0.9293, 0.607, 0.9952, 0.4963, 0.8035, 0.422, 0.7784, 0.4221, 0.7651, 0.4964, 0.7829, 0.1285, 0.2749, 0.1238, 0.3676, 0.1105, 0.367, 0.1009, 0.2738, 0.6311, 0.5764, 0.6291, 0.669, 0.6159, 0.6689, 0.6092, 0.5768, 0.5739, 0.9325, 0.5921, 0.8543, 0.6053, 0.8542, 0.6006, 0.9293, 0.156, 0.2767, 0.137, 0.3683, 0.1238, 0.3676, 0.1285, 0.2749, 0.4964, 0.7829, 0.4221, 0.7651, 0.4221, 0.7519, 0.4964, 0.7554, 0.6526, 0.577, 0.6422, 0.669, 0.6291, 0.669, 0.6311, 0.5764, 0.4964, 0.7554, 0.4221, 0.7519, 0.4221, 0.7387, 0.4964, 0.7279, 0.1009, 0.2738, 0.1105, 0.367, 0.09731, 0.3663, 0.08237, 0.274, 0.4964, 0.7279, 0.4221, 0.7387, 0.4221, 0.7254, 0.4988, 0.7076, 0.6006, 0.9293, 0.6053, 0.8542, 0.6184, 0.8543, 0.6286, 0.9317, 0.1762, 0.2802, 0.1503, 0.3689, 0.137, 0.3683, 0.156, 0.2767, 0.4221, 0.7651, 0.3961, 0.7643, 0.3951, 0.7512, 0.4221, 0.7519, 0.6422, 0.669, 0.6421, 0.6981, 0.6292, 0.6977, 0.6291, 0.669, 0.4221, 0.7519, 0.3951, 0.7512, 0.3945, 0.738, 0.4221, 0.7387, 0.1105, 0.367, 0.1093, 0.3904, 0.09605, 0.3905, 0.09731, 0.3663, 0.4221, 0.7387, 0.3945, 0.738, 0.3961, 0.7246, 0.4221, 0.7254, 0.7076, 0.2539, 0.7075, 0.2191, 0.7204, 0.2202, 0.7205, 0.2549, 0.1503, 0.3689, 0.1489, 0.397, 0.1357, 0.3944, 0.137, 0.3683, 0.422, 0.7784, 0.3947, 0.7777, 0.3961, 0.7643, 0.4221, 0.7651, 0.1238, 0.3676, 0.1225, 0.3925, 0.1093, 0.3904, 0.1105, 0.367, 0.6291, 0.669, 0.6292, 0.6977, 0.6157, 0.6979, 0.6159, 0.6689, 0.3814, 0.5381, 0.3819, 0.5907, 0.3714, 0.5911, 0.3537, 0.539, 0.137, 0.3683, 0.1357, 0.3944, 0.1225, 0.3925, 0.1238, 0.3676, 0.69, 0.2871, 0.668, 0.288, 0.668, 0.2795, 0.69, 0.2739, 0.69, 0.3003, 0.668, 0.2988, 0.668, 0.288, 0.69, 0.2871, 0.3971, 0.5375, 0.3902, 0.5904, 0.3819, 0.5907, 0.3814, 0.5381, 0.422, 0.7784, 0.4113, 0.8138, 0.3981, 0.83, 0.3947, 0.7777, 0.7205, 0.2549, 0.7204, 0.2202, 0.7333, 0.2212, 0.7333, 0.256, 0.09605, 0.3905, 0.04303, 0.3923, 0.06089, 0.376, 0.09731, 0.3663, 0.368, 0.4857, 0.3807, 0.4804, 0.3936, 0.4849, 0.3971, 0.4979, 0.396, 0.5112, 0.394, 0.5245, 0.3971, 0.5375, 0.3814, 0.5381, 0.3537, 0.539, 0.3508, 0.5259, 0.356, 0.5126, 0.3609, 0.4992, 0.8662, 0.06648, 0.8699, 0.1307, 0.8188, 0.1217, 0.8051, 0.06984, 0.8986, 0.06603, 0.8959, 0.1244, 0.8699, 0.1307, 0.8662, 0.06648, 0.2277, 0.8152, 0.285, 0.8108, 0.2869, 0.8443, 0.2236, 0.842, 0.2236, 0.842, 0.2869, 0.8443, 0.2901, 0.8993, 0.2376, 0.8885, 0.2869, 0.8443, 0.3539, 0.8357, 0.3409, 0.8825, 0.2901, 0.8993, 0.285, 0.8108, 0.3539, 0.7892, 0.3539, 0.8357, 0.2869, 0.8443, 0.9165, 0.7932, 0.9165, 0.8527, 0.8731, 0.8469, 0.8733, 0.7809, 0.8733, 0.7809, 0.8731, 0.8469, 0.8083, 0.8433, 0.8184, 0.7936, 0.9309, 0.06558, 0.9309, 0.1179, 0.8959, 0.1244, 0.8986, 0.06603, 0.2313, 0.7798, 0.283, 0.7773, 0.285, 0.8108, 0.2277, 0.8152, 0.06877, 0.841, 0.1138, 0.8438, 0.1213, 0.8754, 0.06279, 0.8754, 0.283, 0.7773, 0.3212, 0.7683, 0.3539, 0.7892, 0.285, 0.8108, 0.9128, 0.7691, 0.8587, 0.7714, 0.8644, 0.7107, 0.9301, 0.7209, 0.9301, 0.7209, 0.8644, 0.7107, 0.8797, 0.6475, 0.9301, 0.6674, 0.08927, 0.8302, 0.1102, 0.8298, 0.1138, 0.8438, 0.06877, 0.841, 0.07808, 0.825, 0.06896, 0.814, 0.07808, 0.825, 0.06877, 0.841, 0.04777, 0.8054, 0.06371, 0.8023, 0.06575, 0.7897, 0.06371, 0.8023, 0.04777, 0.8054, 0.05338, 0.7528, 0.07248, 0.7764, 0.08212, 0.7697, 0.07248, 0.7764, 0.05338, 0.7528, 0.1012, 0.7345, 0.1027, 0.7652])
me_cube.materials.append(mat_material)
me_cube.use_mirror_vertex_groups = False
me_cube.use_paint_bone_selection = False
me_cube.use_paint_mask = True
me_cube.update()
arm_armature = bpy.data.armatures.new('Armature')  # bones are not reproduced

# ---- objects
ob_cube = bpy.data.objects.new('Cube', me_cube)
ob_light = bpy.data.objects.new('Light', light_light)
ob_camera = bpy.data.objects.new('Camera', cam_camera)
ob_armature = bpy.data.objects.new('Armature', arm_armature)

# ---- transforms, parenting, visibility, modifiers, constraints
ob_cube.parent = ob_armature
ob_cube.location = (0.0, 0.0, 0.0)
ob_cube.scale = (-1.0, 1.0, 1.0)
ob_cube.lock_rotations_4d = False
ob_cube.empty_display_type = 'ARROWS'
ob_cube.lineart.crease_threshold = 0.0
_vg = ob_cube.vertex_groups.new(name='Torso1')
_vg = ob_cube.vertex_groups.new(name='Torso2')
_vg.add([8, 9, 10, 11, 12, 13, 14, 15, 16, 17, 18, 19, 24, 26, 29, 30, 31, 38, 39, 40, 45, 46, 47, 48, 49, 50, 158, 159, 160, 161, 162, 163, 164, 165, 166, 167, 168, 169, 173, 175, 178, 179, 180, 185, 186, 187, 192, 193, 194, 195, 196, 197], 1.0, 'REPLACE')
_vg = ob_cube.vertex_groups.new(name='Cuello')
_vg.add([0, 2, 5, 6, 21, 27, 36, 41, 44, 54, 55, 56, 57, 58, 59, 60, 61, 62, 152, 154, 156, 157, 171, 176, 183, 188, 191, 201, 202, 203, 204, 205, 206, 207], 1.0, 'REPLACE')
_vg = ob_cube.vertex_groups.new(name='Cabeza')
_vg.add([54, 55, 56, 57, 58, 59, 60, 61, 62, 131, 132, 133, 134, 135, 136, 137, 138, 139, 140, 141, 142, 143, 144, 145, 146, 147, 148, 149, 150, 151, 201, 202, 203, 204, 205, 206, 207, 276, 277, 278, 279, 280, 281, 282, 283, 284, 285, 286, 287], 1.0, 'REPLACE')
_vg = ob_cube.vertex_groups.new(name='Brazo1.R')
_vg.add([0, 2, 5, 6, 8, 9, 10, 11, 12, 13, 14, 15, 21, 24, 27, 29, 30, 36, 38, 39, 41, 44, 45, 46, 47, 48, 156, 157, 160, 161, 164, 165], 1.0, 'REPLACE')
_vg = ob_cube.vertex_groups.new(name='Brazo2.R')
_vg.add([21, 23, 24, 27, 28, 29, 30, 36, 37, 38, 39, 52, 53, 63, 64, 65], 1.0, 'REPLACE')
_vg = ob_cube.vertex_groups.new(name='Brazo3.R')
_vg.add([23, 25, 28, 37, 52, 53, 63, 64, 65, 66, 68, 69, 70, 71, 72, 73], 1.0, 'REPLACE')
_vg = ob_cube.vertex_groups.new(name='Brazo4.R')
_vg.add([25, 51, 66, 68, 69, 70, 71, 72, 73, 74, 75, 76, 77, 78, 79, 80], 1.0, 'REPLACE')
_vg = ob_cube.vertex_groups.new(name='Brazo5.R')
_vg.add([51, 67, 74, 75, 76, 77, 78, 79, 80, 81, 82, 83, 84, 85, 86, 87, 88], 1.0, 'REPLACE')
_vg = ob_cube.vertex_groups.new(name='Brazo1.L')
_vg.add([5, 6, 10, 11, 14, 15, 152, 154, 156, 157, 158, 159, 160, 161, 162, 163, 164, 165, 171, 173, 176, 178, 179, 183, 185, 186, 188, 191, 192, 193, 194, 195], 1.0, 'REPLACE')
_vg = ob_cube.vertex_groups.new(name='Brazo2.L')
_vg.add([171, 172, 173, 176, 177, 178, 179, 183, 184, 185, 186, 199, 200, 208, 209, 210], 1.0, 'REPLACE')
_vg = ob_cube.vertex_groups.new(name='Brazo3.L')
_vg.add([172, 174, 177, 184, 199, 200, 208, 209, 210, 211, 213, 214, 215, 216, 217, 218], 1.0, 'REPLACE')
_vg = ob_cube.vertex_groups.new(name='Brazo4.L')
_vg.add([174, 198, 211, 213, 214, 215, 216, 217, 218, 219, 220, 221, 222, 223, 224, 225], 1.0, 'REPLACE')
_vg = ob_cube.vertex_groups.new(name='Brazo5.L')
_vg.add([198, 212, 219, 220, 221, 222, 223, 224, 225, 226, 227, 228, 229, 230, 231, 232, 233], 1.0, 'REPLACE')
_vg = ob_cube.vertex_groups.new(name='Pierna1.R')
_vg.add([1, 3, 4, 7, 16, 17, 18, 19, 20, 22, 26, 31, 32, 33, 34, 35, 40, 42, 43, 49, 50, 168, 169], 1.0, 'REPLACE')
_vg = ob_cube.vertex_groups.new(name='Pierna2.R')
_vg.add([1, 3, 4, 7, 20, 22, 32, 33, 34, 35, 42, 43, 89, 90, 91, 92, 93, 94, 95, 96, 97, 98, 99, 100], 1.0, 'REPLACE')
_vg = ob_cube.vertex_groups.new(name='Pierna3.R')
_vg.add([89, 90, 91, 92, 93, 94, 95, 96, 97, 98, 99, 100, 101, 102, 103, 104, 105, 106, 107, 108, 109, 110, 111, 112], 1.0, 'REPLACE')
_vg = ob_cube.vertex_groups.new(name='Pierna4.R')
_vg.add([101, 102, 103, 104, 105, 106, 107, 108, 109, 110, 111, 112, 113, 114, 115, 116, 117, 118, 119, 120, 121, 122, 123, 124, 125, 126, 127, 128, 129, 130], 1.0, 'REPLACE')
_vg = ob_cube.vertex_groups.new(name='Pierna1.L')
for _i, _w in zip([0, 1, 2, 3, 4, 5, 6, 7, 8, 9, 10, 11, 12, 13, 14, 15, 16, 17, 18, 19, 20, 22, 24, 26, 29, 31, 32, 33, 34, 35, 38, 39, 40, 41, 42, 43, 44, 45, 46, 47, 48, 49, 50, 89, 90, 91, 92, 93, 94, 95, 96, 97, 98, 99, 100, 153, 155, 166, 167, 168, 169, 170, 175, 180, 181, 182, 187, 189, 190, 196, 197], [0.001306, 0.06973, 0.004054, 0.07744, 1.0, 0.01147, 0.01857, 1.0, 0.03976, 0.02959, 0.06694, 0.07883, 0.02174, 0.01596, 0.04865, 0.05739, 0.05356, 0.05427, 1.0, 1.0, 0.04761, 1.0, 0.009842, 0.02379, 0.008391, 0.02495, 0.05231, 1.0, 0.05682, 1.0, 0.01144, 0.0005943, 0.03782, 0.0125, 0.1055, 0.1126, 0.005945, 0.05481, 0.05992, 0.03456, 0.04015, 0.0763, 0.0681, 0.05053, 0.05697, 0.07483, 0.06751, 0.0435, 0.07925, 0.04508, 0.07067, 0.05051, 0.07527, 0.05777, 0.06579, 1.0, 1.0, 1.0, 1.0, 1.0, 1.0, 1.0, 1.0, 1.0, 1.0, 1.0, 1.0, 1.0, 1.0, 1.0, 1.0]): _vg.add([_i], _w, 'REPLACE')
_vg = ob_cube.vertex_groups.new(name='Pierna2.L')
_vg.add([4, 7, 22, 33, 35, 153, 155, 170, 181, 182, 189, 190, 234, 235, 236, 237, 238, 239, 240, 241, 242, 243, 244, 245], 1.0, 'REPLACE')
_vg = ob_cube.vertex_groups.new(name='Pierna3.L')
_vg.add([234, 235, 236, 237, 238, 239, 240, 241, 242, 243, 244, 245, 246, 247, 248, 249, 250, 251, 252, 253, 254, 255, 256, 257], 1.0, 'REPLACE')
_vg = ob_cube.vertex_groups.new(name='Pierna4.L')
_vg.add([246, 247, 248, 249, 250, 251, 252, 253, 254, 255, 256, 257, 258, 259, 260, 261, 262, 263, 264, 265, 266, 267, 268, 269, 270, 271, 272, 273, 274, 275], 1.0, 'REPLACE')
_m = ob_cube.modifiers.new('Armature', 'ARMATURE')
_m.object = ob_armature
ob_light.location = (4.076, 1.005, 5.904)
ob_light.rotation_euler = (0.6503, 0.05522, 1.866)
ob_light.lock_rotations_4d = False
ob_light.empty_display_type = 'ARROWS'
ob_light.color = (0.0, 0.0, 0.0, 0.0)
ob_light.lineart.crease_threshold = 0.0
ob_camera.location = (7.359, -6.926, 4.958)
ob_camera.rotation_euler = (1.109, 0.0, 0.8149)
ob_camera.lock_rotations_4d = False
ob_camera.empty_display_type = 'ARROWS'
ob_camera.color = (0.0, 0.0, 0.0, 0.0)
ob_camera.display_type = 'WIRE'
ob_camera.lineart.crease_threshold = 0.0
ob_armature.location = (0.0, 0.0, 0.0)
ob_armature.show_in_front = True

# ---- collection membership
col_collection.objects.link(ob_cube)
col_collection.objects.link(ob_light)
col_collection.objects.link(ob_camera)
col_collection.objects.link(ob_armature)

# ---- scene / render settings (as saved in the file)
scene.camera = ob_camera
scene.frame_start = 1; scene.frame_end = 60; scene.frame_set(6)
scene.render.engine = 'BLENDER_EEVEE_NEXT'
scene.render.fps = 60
scene.cycles.sampling_pattern = 'TABULATED_SOBOL'
scene.view_settings.view_transform = 'Filmic'
bpy.context.view_layer.update()
